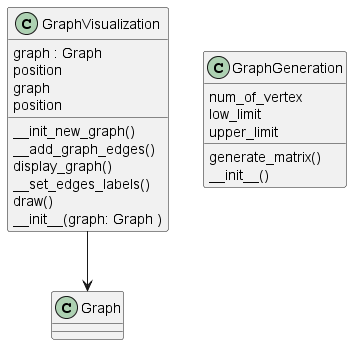

The diagram above was rendered by PlantUML. Its source (embedded in the PNG):
@startuml
class GraphVisualization {
    __init_new_graph()
    __add_graph_edges()
    display_graph()
    __set_edges_labels()
    draw()
        graph : Graph 
    position
    graph
    position
    __init__(graph: Graph )
}
class GraphGeneration {
    generate_matrix()
        num_of_vertex
    low_limit
    upper_limit
    __init__()
}
GraphVisualization --> Graph
@enduml